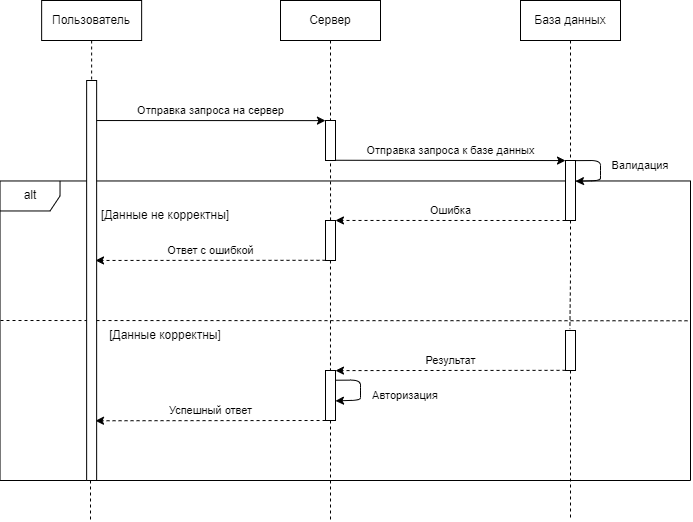

The diagram above was exported from draw.io. Its source (the exported page's mxGraphModel, read from the mxfile embedded in the PNG):
<mxGraphModel dx="1038" dy="649" grid="1" gridSize="3.937" guides="1" tooltips="1" connect="1" arrows="1" fold="1" page="1" pageScale="1" pageWidth="1169" pageHeight="827" math="0" shadow="0">
  <root>
    <mxCell id="0" />
    <mxCell id="1" parent="0" />
    <mxCell id="z5A1Xplu1iwEWST7WQSJ-1" value="alt" style="shape=umlFrame;whiteSpace=wrap;html=1;" parent="1" vertex="1">
      <mxGeometry x="279.53" y="220.47" width="690.47" height="299.53" as="geometry" />
    </mxCell>
    <mxCell id="z5A1Xplu1iwEWST7WQSJ-2" value="Пользователь" style="shape=umlLifeline;perimeter=lifelinePerimeter;whiteSpace=wrap;html=1;container=1;collapsible=0;recursiveResize=0;outlineConnect=0;" parent="1" vertex="1">
      <mxGeometry x="321.14" y="40" width="100" height="80" as="geometry" />
    </mxCell>
    <mxCell id="z5A1Xplu1iwEWST7WQSJ-5" value="Сервер" style="shape=umlLifeline;perimeter=lifelinePerimeter;whiteSpace=wrap;html=1;container=1;collapsible=0;recursiveResize=0;outlineConnect=0;" parent="1" vertex="1">
      <mxGeometry x="560" y="40" width="100" height="120" as="geometry" />
    </mxCell>
    <mxCell id="z5A1Xplu1iwEWST7WQSJ-6" value="База данных" style="shape=umlLifeline;perimeter=lifelinePerimeter;whiteSpace=wrap;html=1;container=1;collapsible=0;recursiveResize=0;outlineConnect=0;" parent="1" vertex="1">
      <mxGeometry x="800" y="40" width="100" height="160" as="geometry" />
    </mxCell>
    <mxCell id="z5A1Xplu1iwEWST7WQSJ-7" value="" style="html=1;points=[];perimeter=orthogonalPerimeter;" parent="1" vertex="1">
      <mxGeometry x="605" y="160" width="10" height="40" as="geometry" />
    </mxCell>
    <mxCell id="z5A1Xplu1iwEWST7WQSJ-9" style="edgeStyle=orthogonalEdgeStyle;rounded=0;orthogonalLoop=1;jettySize=auto;html=1;entryX=0.44;entryY=-0.035;entryDx=0;entryDy=0;entryPerimeter=0;dashed=1;fontSize=11;endArrow=none;endFill=0;" parent="1" source="z5A1Xplu1iwEWST7WQSJ-10" target="z5A1Xplu1iwEWST7WQSJ-30" edge="1">
      <mxGeometry relative="1" as="geometry" />
    </mxCell>
    <mxCell id="z5A1Xplu1iwEWST7WQSJ-10" value="" style="html=1;points=[];perimeter=orthogonalPerimeter;" parent="1" vertex="1">
      <mxGeometry x="845" y="200" width="10" height="60" as="geometry" />
    </mxCell>
    <mxCell id="z5A1Xplu1iwEWST7WQSJ-11" value="Отправка запроса к базе данных" style="endArrow=classic;html=1;rounded=0;exitX=0.985;exitY=0.497;exitDx=0;exitDy=0;exitPerimeter=0;entryX=0;entryY=0.501;entryDx=0;entryDy=0;entryPerimeter=0;" parent="1" edge="1">
      <mxGeometry x="0.0005" y="10" width="50" height="50" relative="1" as="geometry">
        <mxPoint x="614.8499999999999" y="199.76" as="sourcePoint" />
        <mxPoint x="845" y="200.07999999999993" as="targetPoint" />
        <mxPoint as="offset" />
      </mxGeometry>
    </mxCell>
    <mxCell id="z5A1Xplu1iwEWST7WQSJ-15" value="Отправка запроса на сервер" style="endArrow=classic;html=1;rounded=0;exitX=0.994;exitY=1.001;exitDx=0;exitDy=0;exitPerimeter=0;entryX=-0.005;entryY=0.003;entryDx=0;entryDy=0;entryPerimeter=0;" parent="1" target="z5A1Xplu1iwEWST7WQSJ-7" edge="1">
      <mxGeometry y="10" width="50" height="50" relative="1" as="geometry">
        <mxPoint x="374.94000000000005" y="160.03999999999996" as="sourcePoint" />
        <mxPoint x="530" y="170" as="targetPoint" />
        <mxPoint as="offset" />
      </mxGeometry>
    </mxCell>
    <mxCell id="z5A1Xplu1iwEWST7WQSJ-16" value="" style="endArrow=none;html=1;rounded=0;dashed=1;entryX=1;entryY=0.501;entryDx=0;entryDy=0;entryPerimeter=0;" parent="1" edge="1">
      <mxGeometry width="50" height="50" relative="1" as="geometry">
        <mxPoint x="280" y="360" as="sourcePoint" />
        <mxPoint x="970" y="360.28" as="targetPoint" />
      </mxGeometry>
    </mxCell>
    <mxCell id="z5A1Xplu1iwEWST7WQSJ-17" value="[Данные не корректны]" style="text;html=1;strokeColor=none;fillColor=none;align=center;verticalAlign=middle;whiteSpace=wrap;rounded=0;" parent="1" vertex="1">
      <mxGeometry x="370" y="240" width="150" height="30" as="geometry" />
    </mxCell>
    <mxCell id="z5A1Xplu1iwEWST7WQSJ-18" value="[Данные корректны]" style="text;html=1;strokeColor=none;fillColor=none;align=center;verticalAlign=middle;whiteSpace=wrap;rounded=0;" parent="1" vertex="1">
      <mxGeometry x="370" y="360" width="150" height="30" as="geometry" />
    </mxCell>
    <mxCell id="z5A1Xplu1iwEWST7WQSJ-19" style="edgeStyle=orthogonalEdgeStyle;rounded=0;orthogonalLoop=1;jettySize=auto;html=1;entryX=0.498;entryY=-0.005;entryDx=0;entryDy=0;entryPerimeter=0;dashed=1;fontSize=11;endArrow=none;endFill=0;" parent="1" source="z5A1Xplu1iwEWST7WQSJ-20" target="z5A1Xplu1iwEWST7WQSJ-34" edge="1">
      <mxGeometry relative="1" as="geometry" />
    </mxCell>
    <mxCell id="z5A1Xplu1iwEWST7WQSJ-20" value="" style="html=1;points=[];perimeter=orthogonalPerimeter;" parent="1" vertex="1">
      <mxGeometry x="605" y="260" width="10" height="40" as="geometry" />
    </mxCell>
    <mxCell id="z5A1Xplu1iwEWST7WQSJ-21" value="Ошибка" style="endArrow=classic;html=1;rounded=0;dashed=1;entryX=0.996;entryY=-0.001;entryDx=0;entryDy=0;entryPerimeter=0;exitX=0;exitY=1;exitDx=0;exitDy=0;exitPerimeter=0;" parent="1" source="z5A1Xplu1iwEWST7WQSJ-10" target="z5A1Xplu1iwEWST7WQSJ-20" edge="1">
      <mxGeometry x="-0.0002" y="-10" width="50" height="50" relative="1" as="geometry">
        <mxPoint x="845" y="260" as="sourcePoint" />
        <mxPoint x="730" y="280" as="targetPoint" />
        <mxPoint as="offset" />
      </mxGeometry>
    </mxCell>
    <mxCell id="z5A1Xplu1iwEWST7WQSJ-22" value="" style="endArrow=none;html=1;rounded=0;dashed=1;entryX=0.501;entryY=0.997;entryDx=0;entryDy=0;entryPerimeter=0;exitX=0.504;exitY=-0.002;exitDx=0;exitDy=0;exitPerimeter=0;" parent="1" source="z5A1Xplu1iwEWST7WQSJ-20" target="z5A1Xplu1iwEWST7WQSJ-7" edge="1">
      <mxGeometry width="50" height="50" relative="1" as="geometry">
        <mxPoint x="610" y="230" as="sourcePoint" />
        <mxPoint x="550" y="180" as="targetPoint" />
      </mxGeometry>
    </mxCell>
    <mxCell id="z5A1Xplu1iwEWST7WQSJ-25" value="Ответ с ошибкой" style="endArrow=classic;html=1;rounded=0;dashed=1;entryX=1.001;entryY=-0.001;entryDx=0;entryDy=0;entryPerimeter=0;exitX=0.002;exitY=0.995;exitDx=0;exitDy=0;exitPerimeter=0;" parent="1" source="z5A1Xplu1iwEWST7WQSJ-20" edge="1">
      <mxGeometry x="0.0001" y="-10" width="50" height="50" relative="1" as="geometry">
        <mxPoint x="500" y="350" as="sourcePoint" />
        <mxPoint x="375.01" y="299.96000000000004" as="targetPoint" />
        <mxPoint as="offset" />
      </mxGeometry>
    </mxCell>
    <mxCell id="z5A1Xplu1iwEWST7WQSJ-27" value="" style="endArrow=classic;html=1;rounded=1;entryX=1;entryY=0.347;entryDx=0;entryDy=0;entryPerimeter=0;exitX=1;exitY=0.002;exitDx=0;exitDy=0;exitPerimeter=0;" parent="1" source="z5A1Xplu1iwEWST7WQSJ-10" target="z5A1Xplu1iwEWST7WQSJ-10" edge="1">
      <mxGeometry width="50" height="50" relative="1" as="geometry">
        <mxPoint x="880" y="230" as="sourcePoint" />
        <mxPoint x="930" y="180" as="targetPoint" />
        <Array as="points">
          <mxPoint x="880" y="200" />
          <mxPoint x="880" y="210" />
          <mxPoint x="880" y="220" />
        </Array>
      </mxGeometry>
    </mxCell>
    <mxCell id="z5A1Xplu1iwEWST7WQSJ-28" value="Валидация" style="text;html=1;strokeColor=none;fillColor=none;align=center;verticalAlign=middle;whiteSpace=wrap;rounded=0;fontSize=11;" parent="1" vertex="1">
      <mxGeometry x="890" y="190" width="60" height="30" as="geometry" />
    </mxCell>
    <mxCell id="z5A1Xplu1iwEWST7WQSJ-29" style="edgeStyle=orthogonalEdgeStyle;rounded=0;orthogonalLoop=1;jettySize=auto;html=1;dashed=1;fontSize=11;endArrow=none;endFill=0;" parent="1" source="z5A1Xplu1iwEWST7WQSJ-30" edge="1">
      <mxGeometry relative="1" as="geometry">
        <mxPoint x="850" y="560" as="targetPoint" />
      </mxGeometry>
    </mxCell>
    <mxCell id="z5A1Xplu1iwEWST7WQSJ-30" value="" style="html=1;points=[];perimeter=orthogonalPerimeter;" parent="1" vertex="1">
      <mxGeometry x="845" y="370" width="10" height="40" as="geometry" />
    </mxCell>
    <mxCell id="z5A1Xplu1iwEWST7WQSJ-33" style="edgeStyle=orthogonalEdgeStyle;rounded=0;orthogonalLoop=1;jettySize=auto;html=1;dashed=1;fontSize=11;endArrow=none;endFill=0;" parent="1" source="z5A1Xplu1iwEWST7WQSJ-34" edge="1">
      <mxGeometry relative="1" as="geometry">
        <mxPoint x="610" y="560" as="targetPoint" />
      </mxGeometry>
    </mxCell>
    <mxCell id="z5A1Xplu1iwEWST7WQSJ-34" value="" style="html=1;points=[];perimeter=orthogonalPerimeter;" parent="1" vertex="1">
      <mxGeometry x="605" y="410" width="10" height="50" as="geometry" />
    </mxCell>
    <mxCell id="z5A1Xplu1iwEWST7WQSJ-35" value="Результат" style="endArrow=classic;html=1;rounded=0;dashed=1;fontSize=11;entryX=0.998;entryY=0.002;entryDx=0;entryDy=0;entryPerimeter=0;exitX=0.003;exitY=0.996;exitDx=0;exitDy=0;exitPerimeter=0;" parent="1" source="z5A1Xplu1iwEWST7WQSJ-30" target="z5A1Xplu1iwEWST7WQSJ-34" edge="1">
      <mxGeometry y="-10" width="50" height="50" relative="1" as="geometry">
        <mxPoint x="710" y="450" as="sourcePoint" />
        <mxPoint x="760" y="400" as="targetPoint" />
        <mxPoint as="offset" />
      </mxGeometry>
    </mxCell>
    <mxCell id="z5A1Xplu1iwEWST7WQSJ-36" value="" style="endArrow=classic;html=1;rounded=1;entryX=1;entryY=0.347;entryDx=0;entryDy=0;entryPerimeter=0;exitX=1;exitY=0.002;exitDx=0;exitDy=0;exitPerimeter=0;" parent="1" edge="1">
      <mxGeometry width="50" height="50" relative="1" as="geometry">
        <mxPoint x="614.9999999999998" y="419.71000000000004" as="sourcePoint" />
        <mxPoint x="614.9999999999998" y="440.40999999999985" as="targetPoint" />
        <Array as="points">
          <mxPoint x="640" y="419.59" />
          <mxPoint x="640" y="429.59" />
          <mxPoint x="640" y="439.59" />
        </Array>
      </mxGeometry>
    </mxCell>
    <mxCell id="z5A1Xplu1iwEWST7WQSJ-37" value="Авторизация" style="text;html=1;strokeColor=none;fillColor=none;align=center;verticalAlign=middle;whiteSpace=wrap;rounded=0;fontSize=11;" parent="1" vertex="1">
      <mxGeometry x="640" y="420" width="90" height="30" as="geometry" />
    </mxCell>
    <mxCell id="z5A1Xplu1iwEWST7WQSJ-38" style="edgeStyle=orthogonalEdgeStyle;rounded=0;orthogonalLoop=1;jettySize=auto;html=1;dashed=1;fontSize=11;endArrow=none;endFill=0;" parent="1" edge="1">
      <mxGeometry relative="1" as="geometry">
        <mxPoint x="370" y="560" as="targetPoint" />
        <mxPoint x="370" y="520" as="sourcePoint" />
      </mxGeometry>
    </mxCell>
    <mxCell id="z5A1Xplu1iwEWST7WQSJ-40" value="Успешный ответ" style="endArrow=classic;html=1;rounded=0;dashed=1;fontSize=11;entryX=0.998;entryY=0.002;entryDx=0;entryDy=0;entryPerimeter=0;exitX=0.003;exitY=0.996;exitDx=0;exitDy=0;exitPerimeter=0;" parent="1" edge="1">
      <mxGeometry y="-10" width="50" height="50" relative="1" as="geometry">
        <mxPoint x="605.05" y="460" as="sourcePoint" />
        <mxPoint x="374.9999999999998" y="460.26" as="targetPoint" />
        <mxPoint as="offset" />
      </mxGeometry>
    </mxCell>
    <mxCell id="z5A1Xplu1iwEWST7WQSJ-4" value="" style="html=1;points=[];perimeter=orthogonalPerimeter;" parent="1" vertex="1">
      <mxGeometry x="366.14" y="120" width="10" height="400" as="geometry" />
    </mxCell>
  </root>
</mxGraphModel>